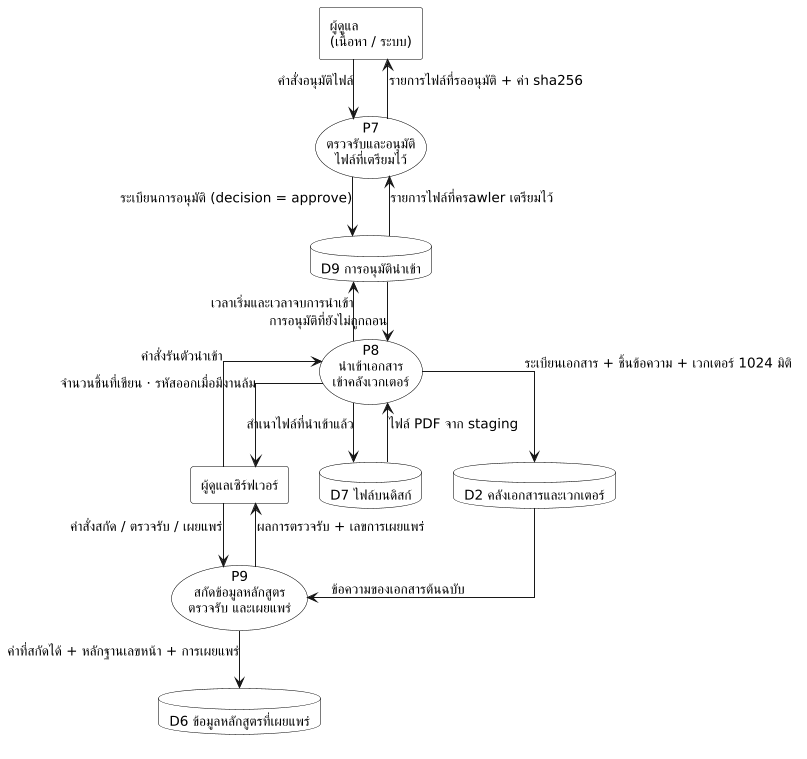

The diagram above was rendered by PlantUML. Its source (embedded in the PNG):
@startuml dfd-level1b
' =====================================================================
' DFD Level 1 (ข) — เส้นทางเตรียมข้อมูล
' ระบบแนะนำหลักสูตร SCI Advisor · ปรับปรุง 25 ต.ค. 2569 ตามผลตรวจทาน
'
' สิ่งที่แก้จากฉบับก่อน
'   1. เลขกระบวนการเปลี่ยนจาก P0/P7/P8 เป็น P7/P8/P9 ให้ต่อเนื่องกับภาพ (ก) ที่ใช้ P1-P6
'      เลข 0 สงวนไว้ให้แผนภาพบริบทเท่านั้น
'   2. ใช้สัญลักษณ์มาตรฐานและตั้งชื่อเส้นด้วยชื่อข้อมูล แยกคำขอกับข้อมูลตอบกลับ
'   3. ผู้กระทำภายนอกใช้ชื่อเดียวกับภาพ (ก) และ Level 0 — "ผู้ดูแล" ไม่ใช่ "ผู้อนุมัติ"
'   4. ตัด Ollama ออกจากผู้กระทำภายนอก (เป็นคอนเทนเนอร์ในระบบ)
'   5. ย้าย note ยาวไปเป็นคำอธิบายใต้ภาพใน SCI_ADVISOR_DIAGRAMS.md
'
' หลักฐาน (ตรวจ 25 ต.ค. 2569 แบบอ่านอย่างเดียว):
'   P7 backend/app/api/routes/crawl_review.py · services/crawl_review.py:225
'   P8 pipeline/crawl/approve.py · pipeline/ingest.py · pipeline/chunker.py:30-31
'      docker-compose.worker.yml (profiles: ["worker"] · EMBED_MODEL=bge-m3 · EMBED_DIM=1024)
'   P9 pipeline/mko/extract.py, review.py, publish.py · pipeline/mko/subjects_db.py
'   docker ps — ไม่มีคอนเทนเนอร์ ingest-worker ทำงานอยู่
'
' ** render ด้วย kroki.io ** — plantuml.com และ planttext.com ไม่มีฟอนต์ไทย
' =====================================================================
skinparam dpi 100
skinparam monochrome true
skinparam backgroundColor white
skinparam rectangle {
  BackgroundColor white
  BorderColor black
}
skinparam database {
  BackgroundColor white
  BorderColor black
}
skinparam folder {
  BackgroundColor white
  BorderColor black
}
skinparam actor {
  BackgroundColor white
  BorderColor black
}
skinparam usecase {
  BackgroundColor white
  BorderColor black
}
skinparam class {
  BackgroundColor white
  BorderColor black
}
skinparam participant {
  BackgroundColor white
  BorderColor black
}
skinparam linetype ortho
skinparam ranksep 55
skinparam nodesep 30
' ขาวดำสำหรับรายงานจบ — บรรทัดนี้ทับสีที่เขียนไว้ด้านล่างทั้งหมด
' **ลบบรรทัด monochrome ออกบรรทัดเดียว** ก็กลับมาเป็นภาพสีเหมือนเดิม
' ชนิดขององค์ประกอบแยกด้วย *รูปทรง* ไม่ได้แยกด้วยสี จึงอ่านได้ครบในฉบับขาวดำ
skinparam shadowing false
skinparam ArrowFontSize 11
skinparam defaultFontSize 13

' ---------- ผู้กระทำภายนอก ----------
rectangle "ผู้ดูแล\n(เนื้อหา / ระบบ)" as staff
rectangle "ผู้ดูแลเซิร์ฟเวอร์" as ops

' ---------- กระบวนการ ----------
usecase "P7\nตรวจรับและอนุมัติ\nไฟล์ที่เตรียมไว้" as P7
usecase "P8\nนำเข้าเอกสาร\nเข้าคลังเวกเตอร์" as P8
usecase "P9\nสกัดข้อมูลหลักสูตร\nตรวจรับ และเผยแพร่" as P9

' ---------- คลังข้อมูล ----------
database "D9 การอนุมัตินำเข้า" as D9
database "D7 ไฟล์บนดิสก์" as D7
database "D2 คลังเอกสารและเวกเตอร์" as D2
database "D6 ข้อมูลหลักสูตรที่เผยแพร่" as D6

' ---------- P7 ----------
staff --> P7 : คำสั่งอนุมัติไฟล์
P7 --> staff : รายการไฟล์ที่รออนุมัติ + ค่า sha256
D9 --> P7 : รายการไฟล์ที่ครawler เตรียมไว้
P7 --> D9 : ระเบียนการอนุมัติ (decision = approve)

' ---------- P8 ----------
ops --> P8 : คำสั่งรันตัวนำเข้า
P8 --> ops : จำนวนชิ้นที่เขียน · รหัสออกเมื่อมีงานล้ม
D9 --> P8 : การอนุมัติที่ยังไม่ถูกถอน
P8 --> D9 : เวลาเริ่มและเวลาจบการนำเข้า
D7 --> P8 : ไฟล์ PDF จาก staging
P8 --> D7 : สำเนาไฟล์ที่นำเข้าแล้ว
P8 --> D2 : ระเบียนเอกสาร + ชิ้นข้อความ + เวกเตอร์ 1024 มิติ

' ---------- P9 ----------
ops --> P9 : คำสั่งสกัด / ตรวจรับ / เผยแพร่
P9 --> ops : ผลการตรวจรับ + เลขการเผยแพร่
D2 --> P9 : ข้อความของเอกสารต้นฉบับ
P9 --> D6 : ค่าที่สกัดได้ + หลักฐานเลขหน้า + การเผยแพร่

@enduml